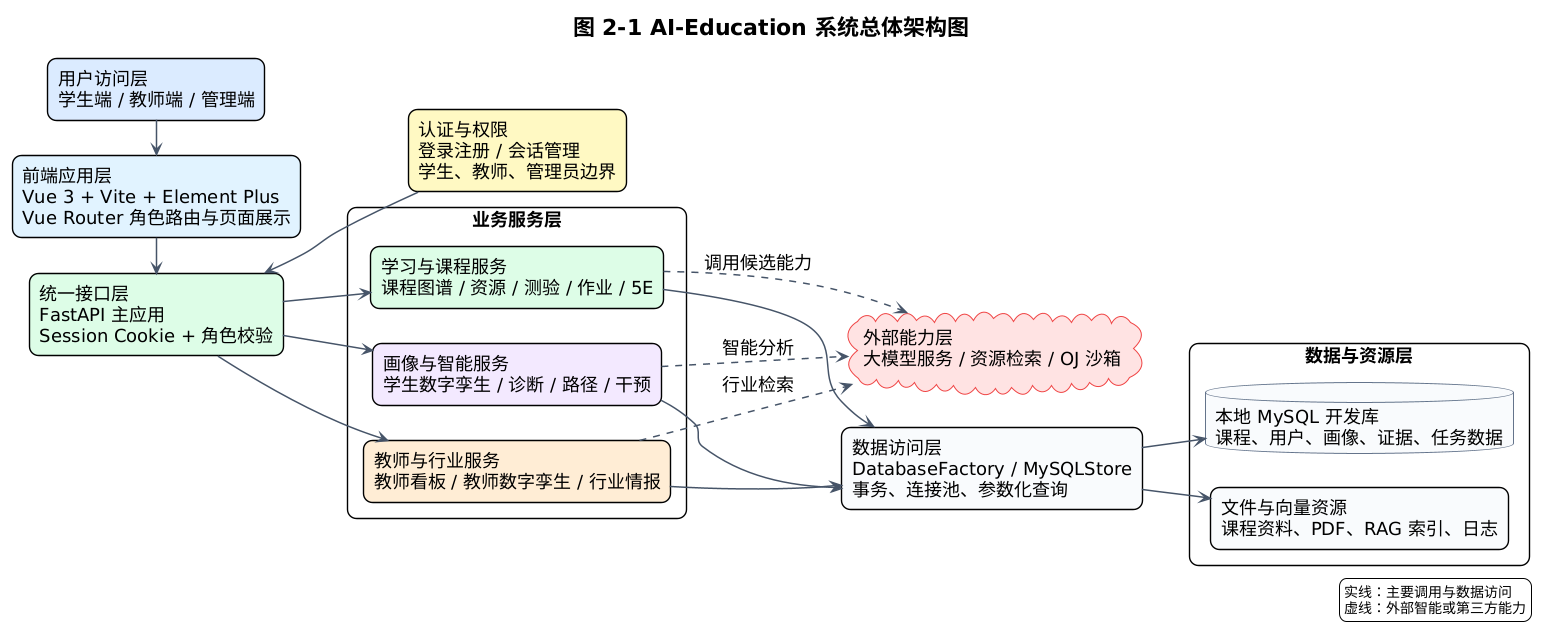

The diagram above was rendered by PlantUML. Its source (embedded in the PNG):
@startuml
!theme plain
left to right direction
skinparam backgroundColor white
skinparam shadowing false
skinparam defaultFontName "Microsoft YaHei"
skinparam defaultFontSize 18
skinparam ArrowColor #475569
skinparam ArrowThickness 1.5
skinparam rectangle {
  RoundCorner 18
  BorderThickness 1.4
}
skinparam component {
  BorderThickness 1.4
}
skinparam database {
  BorderColor #64748B
  BackgroundColor #F8FAFC
}
skinparam cloud {
  BorderColor #EF4444
  BackgroundColor #FEE2E2
}

title 图 2-1 AI-Education 系统总体架构图

rectangle "用户访问层\n学生端 / 教师端 / 管理端" as UserLayer #DBEAFE
rectangle "前端应用层\nVue 3 + Vite + Element Plus\nVue Router 角色路由与页面展示" as Frontend #E0F2FE
rectangle "统一接口层\nFastAPI 主应用\nSession Cookie + 角色校验" as Api #DCFCE7
rectangle "认证与权限\n登录注册 / 会话管理\n学生、教师、管理员边界" as Auth #FEF9C3

rectangle "业务服务层" as BizLayer #FFFFFF {
  rectangle "学习与课程服务\n课程图谱 / 资源 / 测验 / 作业 / 5E" as CourseSvc #DCFCE7
  rectangle "画像与智能服务\n学生数字孪生 / 诊断 / 路径 / 干预" as TwinSvc #F3E8FF
  rectangle "教师与行业服务\n教师看板 / 教师数字孪生 / 行业情报" as TeacherSvc #FFEDD5
}

rectangle "数据访问层\nDatabaseFactory / MySQLStore\n事务、连接池、参数化查询" as DataAccess #F8FAFC

rectangle "数据与资源层" as DataLayer #FFFFFF {
  database "本地 MySQL 开发库\n课程、用户、画像、证据、任务数据" as MySQL
  rectangle "文件与向量资源\n课程资料、PDF、RAG 索引、日志" as Files #F8FAFC
}

cloud "外部能力层\n大模型服务 / 资源检索 / OJ 沙箱" as External

UserLayer -right-> Frontend
Frontend -right-> Api
Auth -up-> Api
Api --> CourseSvc
Api --> TwinSvc
Api --> TeacherSvc
CourseSvc --> DataAccess
TwinSvc --> DataAccess
TeacherSvc --> DataAccess
DataAccess --> MySQL
DataAccess --> Files
CourseSvc ..> External : 调用候选能力
TwinSvc ..> External : 智能分析
TeacherSvc ..> External : 行业检索

legend right
  实线：主要调用与数据访问
  虚线：外部智能或第三方能力
endlegend
@enduml